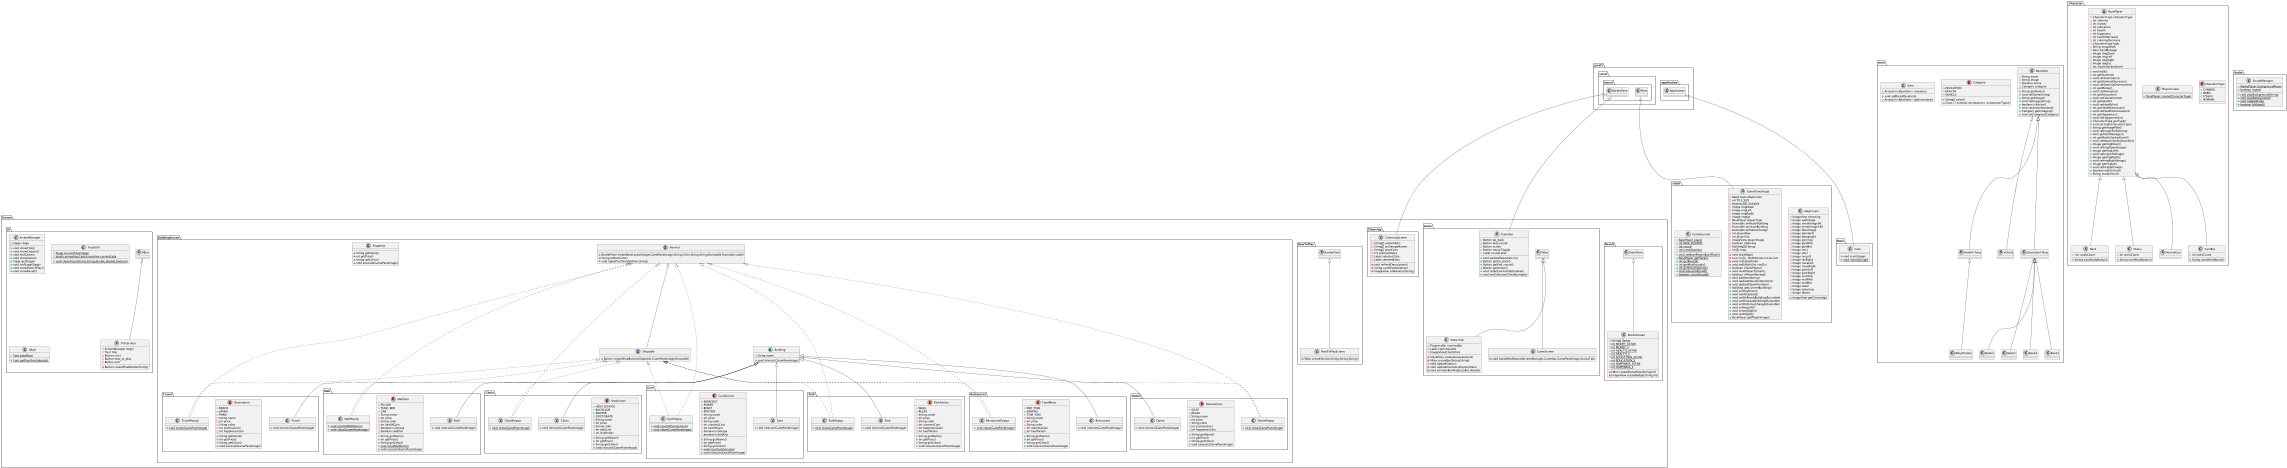

The diagram above was rendered by PlantUML. Its source (embedded in the PNG):
@startuml
class Item.HealthThing {
}
class Item.Item {
- ArrayList<BaseItem> inventory
+ void addItem(BaseItem)
+ ArrayList<BaseItem> getInventory()
}


class Screen.UI.ScreenManager {
- Stage stage
+ void showTitle()
+ void showChoose()
+ void endGame()
+ void showGame()
+ Stage getStage()
+ void setStage(Stage)
+ void showHowToPlay()
+ void showResult()
}


class Screen.BuildingScreen.Park.Park {
+ void interact(GamePaneImage)
}

class Screen.BuildingScreen.Dome.DomePopup {
+ {static} void show(GamePaneImage)
}

enum Screen.BuildingScreen.Dome.DomeAction {
+  SLEEP
+  RELAX
- String name
- int price
- String color
- int staminaCost
- int happinessGain
+ String getName()
+ int getPrice()
+ String getColor()
+ void execute(GamePaneImage)
}


interface Screen.BuildingScreen.Shopable {
~ Button createShopButton(ShopItem,GamePaneImage,Runnable)
}

class Screen.HowToPlay.HowToPlayScreen {
- VBox createSection(String,String,String)
}

class Screen.BuildingScreen.Travel.TravelPopup {
+ {static} void show(GamePaneImage)
}

enum Screen.BuildingScreen.Travel.Destination {
+  BEACH
+  JAPAN
+  PARIS
- String name
- int price
- String color
- int staminaCost
- int happinessGain
+ String getName()
+ int getPrice()
+ String getColor()
+ void execute(GamePaneImage)
}


class Character.Nerd {
- int studyCount
+ String earnStudyBonus()
}


class Screen.BuildingScreen.Mall.MallPopup {
+ {static} void resetAllMallItems()
+ {static} void show(GamePaneImage)
}

enum Screen.BuildingScreen.Mall.MallItem {
+  PILLOW
+  TUNG_BED
+  CAR
- String name
- int price
- String color
- int healthGain
- boolean isUnique
- boolean soldOut
+ String getName()
+ int getPrice()
+ String getColor()
+ {static} void resetMallItems()
+ void execute(GamePaneImage)
}


class Screen.BuildingScreen.Gym.GymPopup {
+ {static} void resetAllGymService()
+ {static} void show(GamePaneImage)
}

enum Screen.BuildingScreen.Gym.GymService {
+  WORKOUT
+  POWER
+  BEAST
+  PROTEIN
- String name
- int price
- String color
- int staminaCost
- int healthGain
- boolean isUnique
- boolean isSoldOut
+ String getName()
+ int getPrice()
+ String getColor()
+ {static} void resetGymService()
+ void execute(GamePaneImage)
}


abstract class Character.BasePlayer {
- CharacterType characterType
- int stamina
- int money
- int education
- int health
- int happiness
- int healthDecrease
- int staminaDecrease
- CharacterType type
- String imagePath
- Item itemManager
- Image imgDown
- Image imgLeft
- Image imgRight
- Image imgUp
- int maxUnlockedLevel
+ void walk()
+ int getStamina()
+ void setStamina(int)
+ int getStaminaDecrease()
+ void setStaminaDecrease(int)
+ int getMoney()
+ void setMoney(int)
+ int getEducation()
+ void setEducation(int)
+ int getHealth()
+ void setHealth(int)
+ int getHealthDecrease()
+ void setHealthDecrease(int)
+ int getHappiness()
+ void setHappiness(int)
+ CharacterType getType()
+ void setType(CharacterType)
+ String getImagePath()
+ void setImagePath(String)
+ Item getItemManager()
+ int getMaxUnlockedLevel()
+ void setMaxUnlockedLevel(int)
+ Image getImgDown()
+ void setImgDown(Image)
+ Image getImgLeft()
+ void setImgLeft(Image)
+ Image getImgRight()
+ void setImgRight(Image)
+ Image getImgUp()
+ void setImgUp(Image)
+ boolean work(int,int)
+ String study(int,int)
}


class Screen.BuildingScreen.Restaurant.RestaurantPopup {
+ {static} void show(GamePaneImage)
}

enum Screen.BuildingScreen.Restaurant.FoodMenu {
+  PAD_THAI
+  KRAPAO
+  TOM_YUM
- String name
- int price
- String color
- int staminaGain
- int healthGain
+ String getName()
+ int getPrice()
+ String getColor()
+ void execute(GamePaneImage)
}


class Logic.GameSession {
- {static} BasePlayer player
- {static} int MAX_ROUNDS
- {static} int round
- {static} int initialStamina
+ {static} void setBasePlayer(BasePlayer)
+ {static} BasePlayer getPlayer()
+ {static} int getRound()
+ {static} int getMaxRounds()
+ {static} int getInitialStamina()
+ {static} void advanceRound()
+ {static} boolean isLastRound()
}


interface Screen.BuildingScreen.ShopItem {
~ String getName()
~ int getPrice()
~ String getColor()
~ void execute(GamePaneImage)
}

class Item.Vehicle {
}
class Screen.BuildingScreen.Park.ParkPopup {
+ {static} void show(GamePaneImage)
}

enum Screen.BuildingScreen.Park.ParkAction {
+  WALK
+  RELAX
- String name
- int price
- String color
- int staminaCost
- int happinessGain
- int healthGain
+ String getName()
+ int getPrice()
+ String getColor()
+ void execute(GamePaneImage)
}


class Screen.BuildingScreen.Dome.Dome {
+ void interact(GamePaneImage)
}

class Screen.BuildingScreen.Chula.Chula {
+ void interact(GamePaneImage)
}

abstract class Screen.BuildingScreen.Building {
# String name
+ {abstract}void interact(GamePaneImage)
}


class Item.WheyProtein {
}
class Character.Otaku {
- int workCount
+ String earnWorkBonus()
}


class Character.NormalGuy {
}
class Screen.UI.ToastUtil {
- {static} Stage currentToastStage
- {static} javafx.animation.FadeTransition currentFade
+ {static} void showToast(String,String,double,double,boolean)
}


class Item.Book3 {
}
class Character.PlayerCreate {
+ {static} BasePlayer create(CharacterType)
}

class Screen.Choosing.ChoosingScreen {
- String[] avatarPaths
- String[] archetypeNames
- String[] prosCons
- int selectedIndex
- Label selectedTitle
- Label selectedDesc
- void refreshDescription()
- String cardStyle(boolean)
- ImageView safeAvatar(String)
}


class Item.EducationThing {
}
class Screen.BuildingScreen.Gym.Gym {
+ void interact(GamePaneImage)
}

class Screen.BuildingScreen.Travel.Travel {
+ void interact(GamePaneImage)
}

class Screen.Game.StatusTab {
- ProgressBar staminaBar
- Label staminaLabel
- ImageView[] itemSlots
- StackPane createAvatarSection()
- VBox createBar(String,String)
+ void updateStatus()
- void updateInventoryDisplay(Item)
- void animateBar(ProgressBar,double)
}


class Item.Book2 {
}
class Screen.Game.Gamebar {
- Button go_back
- Button end_round
- Button action
- Button musicToggle
- Label roundLabel
+ void updateRound(int,int)
+ Button getGo_back()
+ Button getEnd_round()
+ Button getAction()
+ void setActionVisible(boolean)
+ void setOnActionClick(Runnable)
}


class Main.main {
+ void start(Stage)
+ {static} void main(String[])
}

class Screen.Result.ResultScreen {
- String[] Badge
- {static} int MONEY_SSTAR
- {static} int MONEY_S
- {static} int HEALTH_SSTAR
- {static} int HEALTH_S
- {static} int EDUCATION_SSTAR
- {static} int EDUCATION_S
- {static} int HAPPINESS_SSTAR
- {static} int HAPPINESS_S
- HBox createStatusRow(String,int)
- ImageView createBadge(String,int)
}


enum Character.CharacterType {
+  GYMBRO
+  NERD
+  OTAKU
+  NORMAL
}

class Screen.UI.UIUtil {
- {static} Font pixelFont
+ {static} Font getPixelFont(double)
}


enum Item.Category {
+  EDUCATION
+  HEALTH
+  VEHICLE
+ String[] value()
+ Class<? extends Annotation> annotationType()
}


class Screen.UI.TitleScreen {
- ScreenManager begin
- Text title
- Button start
- Button how_to_play
- Button exit
- Button createPixelButton(String)
}


class Item.BaseItem {
- String name
- String image
- boolean active
- Category category
+ String getName()
+ void setName(String)
+ String getImage()
+ void setImage(String)
+ boolean isActive()
+ void setActive(boolean)
+ Category getCategory()
+ void setCategory(Category)
}


class Screen.Game.GameScreen {
- void handleEndRound(ScreenManager,Gamebar,GamePaneImage,StatusTab)
}

class Screen.BuildingScreen.Restaurant.Restaurant {
+ void interact(GamePaneImage)
}

class Logic.GamePaneImage {
- MapCreate MapCreate
- int TILE_SIZE
- boolean[][] clickable
- Image imgDown
- Image imgLeft
- Image imgRight
- Image imgUp
- BasePlayer playerType
- Runnable onReachBuilding
- Runnable onLeaveBuilding
- Runnable onStatusChange
- int playerRow
- int playerCol
- ImageView playerImage
- boolean isMoving
- Building[][] bmap
- int[][] map
- void drawMap()
- List<int[]> findPath(int,int,int,int)
- void clickablePath()
- void walkPath(List<int[]>)
+ boolean CheckPlayer()
+ void resetPlayerToStart()
+ boolean isPlayerMoving()
+ void addItem(String)
+ void updateEducationItem(int)
- void updatePlayerPosition()
+ Building getCurrentBuilding()
+ void setImgDown()
+ void notifyUpdate()
+ void setOnReachBuilding(Runnable)
+ void setOnLeaveBuilding(Runnable)
+ void setOnStatusChange(Runnable)
+ void setImgLeft()
+ void setImgRight()
+ void setImgUp()
+ BasePlayer getPlayerImage()
}


class Screen.BuildingScreen.Mall.Mall {
+ void interact(GamePaneImage)
}

class Audio.SoundManager {
- {static} MediaPlayer backgroundPlayer
- {static} boolean muted
+ {static} void playBackground(String)
+ {static} void stopBackground()
+ {static} void toggleMute()
+ {static} boolean isMuted()
}


class Item.Book4 {
}
class Item.Book1 {
}
class Screen.BuildingScreen.Chula.ChulaPopup {
+ {static} void show(GamePaneImage)
}

enum Screen.BuildingScreen.Chula.StudyLevel {
+  HIGH_SCHOOL
+  BACHELOR
+  MASTER
+  DOCTORATE
- String name
- int price
- String color
- int eduGain
- int levelIndex
+ String getName()
+ int getPrice()
+ String getColor()
+ void execute(GamePaneImage)
}


class Logic.MapCreate {
- ImageView choosing
- Image wallImage
- Image streetImage90
- Image streetImage180
- Image floorImage
- Image domeleft
- Image domeright
- Image gymTop
- Image gymMid
- Image gymBot
- Image Uni1
- Image Uni2
- Image resLeft
- Image resRight
- Image traveLeft
- Image traveRight
- Image parkLeft
- Image parkRight
- Image mallTop
- Image mallMid
- Image mallBot
- Image water
- Image watertop
- Image flower
+ ImageView getChoosing()
}


interface Screen.BuildingScreen.Normal {
~ BorderPane createBaseLayout(Stage,GamePaneImage,String,Color,String,String,Runnable,Runnable,Label)
- String toHex(Color)
~ void applyPixelStyle(Button,String)
}

class Character.GymBro {
- int workCount
+ String earnWorkBonus()
}




Item.BaseItem <|-- Item.HealthThing
Screen.BuildingScreen.Building <|-- Screen.BuildingScreen.Park.Park
Screen.BuildingScreen.Shopable <|.. Screen.BuildingScreen.Dome.DomePopup
Screen.BuildingScreen.Normal <|.. Screen.BuildingScreen.Dome.DomePopup
Screen.BuildingScreen.Normal <|-- Screen.BuildingScreen.Shopable
Screen.HowToPlay.BorderPane <|-- Screen.HowToPlay.HowToPlayScreen
Screen.BuildingScreen.Shopable <|.. Screen.BuildingScreen.Travel.TravelPopup
Screen.BuildingScreen.Normal <|.. Screen.BuildingScreen.Travel.TravelPopup
Character.BasePlayer <|-- Character.Nerd
Screen.BuildingScreen.Shopable <|.. Screen.BuildingScreen.Mall.MallPopup
Screen.BuildingScreen.Normal <|.. Screen.BuildingScreen.Mall.MallPopup
Screen.BuildingScreen.Shopable <|.. Screen.BuildingScreen.Gym.GymPopup
Screen.BuildingScreen.Normal <|.. Screen.BuildingScreen.Gym.GymPopup
Screen.BuildingScreen.Shopable <|.. Screen.BuildingScreen.Restaurant.RestaurantPopup
Screen.BuildingScreen.Normal <|.. Screen.BuildingScreen.Restaurant.RestaurantPopup
Item.BaseItem <|-- Item.Vehicle
Screen.BuildingScreen.Shopable <|.. Screen.BuildingScreen.Park.ParkPopup
Screen.BuildingScreen.Normal <|.. Screen.BuildingScreen.Park.ParkPopup
Screen.BuildingScreen.Building <|-- Screen.BuildingScreen.Dome.Dome
Screen.BuildingScreen.Building <|-- Screen.BuildingScreen.Chula.Chula
Item.HealthThing <|-- Item.WheyProtein
Character.BasePlayer <|-- Character.Otaku
Character.BasePlayer <|-- Character.NormalGuy
Item.EducationThing <|-- Item.Book3
javafx.scene.layout.BorderPane <|-- Screen.Choosing.ChoosingScreen
Item.BaseItem <|-- Item.EducationThing
Screen.BuildingScreen.Building <|-- Screen.BuildingScreen.Gym.Gym
Screen.BuildingScreen.Building <|-- Screen.BuildingScreen.Travel.Travel
Screen.Game.VBox <|-- Screen.Game.StatusTab
Item.EducationThing <|-- Item.Book2
javafx.scene.layout.BorderPane <|-- Screen.Game.Gamebar
javafx.application.Application <|-- Main.main
Screen.Result.StackPane <|-- Screen.Result.ResultScreen
Screen.UI.VBox <|-- Screen.UI.TitleScreen
Screen.Game.VBox <|-- Screen.Game.GameScreen
Screen.BuildingScreen.Building <|-- Screen.BuildingScreen.Restaurant.Restaurant
javafx.scene.layout.Pane <|-- Logic.GamePaneImage
Screen.BuildingScreen.Building <|-- Screen.BuildingScreen.Mall.Mall
Item.EducationThing <|-- Item.Book4
Item.EducationThing <|-- Item.Book1
Screen.BuildingScreen.Shopable <|.. Screen.BuildingScreen.Chula.ChulaPopup
Screen.BuildingScreen.Normal <|.. Screen.BuildingScreen.Chula.ChulaPopup
Character.BasePlayer <|-- Character.GymBro
@enduml